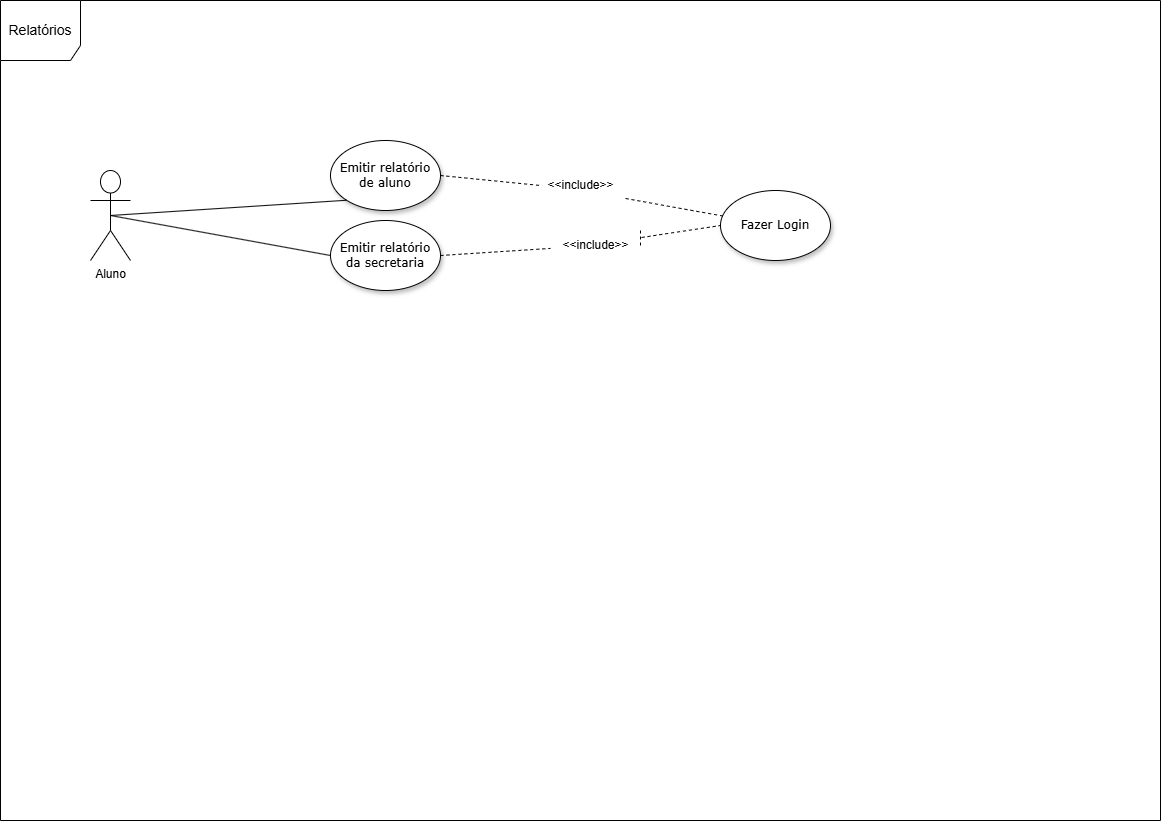

The diagram above was exported from draw.io. Its source (the exported page's mxGraphModel, read from the mxfile embedded in the PNG):
<mxGraphModel dx="2187" dy="1185" grid="1" gridSize="10" guides="1" tooltips="1" connect="1" arrows="1" fold="1" page="1" pageScale="1" pageWidth="1169" pageHeight="827" background="none" math="0" shadow="0">
  <root>
    <mxCell id="jFps70bSeR5Akhg1Yzg_-0" />
    <mxCell id="jFps70bSeR5Akhg1Yzg_-1" parent="jFps70bSeR5Akhg1Yzg_-0" />
    <mxCell id="jFps70bSeR5Akhg1Yzg_-2" value="Emitir relatório de aluno" style="ellipse;whiteSpace=wrap;html=1;rounded=0;shadow=1;comic=0;labelBackgroundColor=none;strokeWidth=1;fontFamily=Verdana;fontSize=12;align=center;" parent="jFps70bSeR5Akhg1Yzg_-1" vertex="1">
      <mxGeometry x="330" y="140" width="110" height="70" as="geometry" />
    </mxCell>
    <mxCell id="jFps70bSeR5Akhg1Yzg_-3" value="Aluno&lt;div&gt;&lt;br&gt;&lt;/div&gt;" style="shape=umlActor;verticalLabelPosition=bottom;verticalAlign=top;html=1;outlineConnect=0;" parent="jFps70bSeR5Akhg1Yzg_-1" vertex="1">
      <mxGeometry x="90" y="170" width="40" height="90" as="geometry" />
    </mxCell>
    <mxCell id="jFps70bSeR5Akhg1Yzg_-4" value="" style="endArrow=none;html=1;rounded=0;exitX=0;exitY=1;exitDx=0;exitDy=0;entryX=0.5;entryY=0.5;entryDx=0;entryDy=0;entryPerimeter=0;" parent="jFps70bSeR5Akhg1Yzg_-1" source="jFps70bSeR5Akhg1Yzg_-2" target="jFps70bSeR5Akhg1Yzg_-3" edge="1">
      <mxGeometry width="50" height="50" relative="1" as="geometry">
        <mxPoint x="270" y="250" as="sourcePoint" />
        <mxPoint x="480" y="240" as="targetPoint" />
      </mxGeometry>
    </mxCell>
    <mxCell id="jFps70bSeR5Akhg1Yzg_-5" value="&lt;span style=&quot;font-size: 14px;&quot;&gt;Relatórios&lt;/span&gt;" style="shape=umlFrame;whiteSpace=wrap;html=1;pointerEvents=0;width=80;height=60;" parent="jFps70bSeR5Akhg1Yzg_-1" vertex="1">
      <mxGeometry width="1160" height="820" as="geometry" />
    </mxCell>
    <mxCell id="jFps70bSeR5Akhg1Yzg_-6" value="Fazer Login" style="ellipse;whiteSpace=wrap;html=1;rounded=0;shadow=1;comic=0;labelBackgroundColor=none;strokeWidth=1;fontFamily=Verdana;fontSize=12;align=center;" parent="jFps70bSeR5Akhg1Yzg_-1" vertex="1">
      <mxGeometry x="720" y="190" width="110" height="70" as="geometry" />
    </mxCell>
    <mxCell id="jFps70bSeR5Akhg1Yzg_-7" value="" style="endArrow=none;dashed=1;html=1;rounded=0;entryX=0;entryY=0.5;entryDx=0;entryDy=0;exitX=1.011;exitY=0.233;exitDx=0;exitDy=0;exitPerimeter=0;" parent="jFps70bSeR5Akhg1Yzg_-1" source="jFps70bSeR5Akhg1Yzg_-13" target="jFps70bSeR5Akhg1Yzg_-6" edge="1">
      <mxGeometry width="50" height="50" relative="1" as="geometry">
        <mxPoint x="648" y="356" as="sourcePoint" />
        <mxPoint x="906" y="260" as="targetPoint" />
      </mxGeometry>
    </mxCell>
    <mxCell id="jFps70bSeR5Akhg1Yzg_-8" value="" style="endArrow=none;dashed=1;html=1;rounded=0;exitX=1;exitY=0.933;exitDx=0;exitDy=0;exitPerimeter=0;" parent="jFps70bSeR5Akhg1Yzg_-1" source="jFps70bSeR5Akhg1Yzg_-15" target="jFps70bSeR5Akhg1Yzg_-6" edge="1">
      <mxGeometry width="50" height="50" relative="1" as="geometry">
        <mxPoint x="633.02" y="164.02999999999997" as="sourcePoint" />
        <mxPoint x="890" y="200" as="targetPoint" />
      </mxGeometry>
    </mxCell>
    <mxCell id="jFps70bSeR5Akhg1Yzg_-9" value="" style="endArrow=none;dashed=1;html=1;rounded=0;exitX=1;exitY=0.5;exitDx=0;exitDy=0;" parent="jFps70bSeR5Akhg1Yzg_-1" source="jFps70bSeR5Akhg1Yzg_-13" edge="1">
      <mxGeometry width="50" height="50" relative="1" as="geometry">
        <mxPoint x="634.0100000000002" y="251.02999999999997" as="sourcePoint" />
        <mxPoint x="640" y="230" as="targetPoint" />
      </mxGeometry>
    </mxCell>
    <mxCell id="jFps70bSeR5Akhg1Yzg_-10" value="Emitir relatório da secretaria" style="ellipse;whiteSpace=wrap;html=1;rounded=0;shadow=1;comic=0;labelBackgroundColor=none;strokeWidth=1;fontFamily=Verdana;fontSize=12;align=center;" parent="jFps70bSeR5Akhg1Yzg_-1" vertex="1">
      <mxGeometry x="330" y="220" width="110" height="70" as="geometry" />
    </mxCell>
    <mxCell id="jFps70bSeR5Akhg1Yzg_-11" value="" style="endArrow=none;html=1;rounded=0;exitX=0;exitY=0.5;exitDx=0;exitDy=0;entryX=0.5;entryY=0.5;entryDx=0;entryDy=0;entryPerimeter=0;" parent="jFps70bSeR5Akhg1Yzg_-1" source="jFps70bSeR5Akhg1Yzg_-10" target="jFps70bSeR5Akhg1Yzg_-3" edge="1">
      <mxGeometry width="50" height="50" relative="1" as="geometry">
        <mxPoint x="535" y="165" as="sourcePoint" />
        <mxPoint x="444" y="189" as="targetPoint" />
      </mxGeometry>
    </mxCell>
    <mxCell id="jFps70bSeR5Akhg1Yzg_-12" value="" style="endArrow=none;dashed=1;html=1;rounded=0;exitX=1;exitY=0.5;exitDx=0;exitDy=0;" parent="jFps70bSeR5Akhg1Yzg_-1" source="jFps70bSeR5Akhg1Yzg_-10" target="jFps70bSeR5Akhg1Yzg_-13" edge="1">
      <mxGeometry width="50" height="50" relative="1" as="geometry">
        <mxPoint x="440" y="265" as="sourcePoint" />
        <mxPoint x="640" y="230" as="targetPoint" />
      </mxGeometry>
    </mxCell>
    <mxCell id="jFps70bSeR5Akhg1Yzg_-13" value="&amp;lt;&amp;lt;include&amp;gt;&amp;gt;" style="text;html=1;align=center;verticalAlign=middle;resizable=0;points=[];autosize=1;strokeColor=none;fillColor=none;" parent="jFps70bSeR5Akhg1Yzg_-1" vertex="1">
      <mxGeometry x="550" y="230" width="90" height="30" as="geometry" />
    </mxCell>
    <mxCell id="jFps70bSeR5Akhg1Yzg_-14" value="" style="endArrow=none;dashed=1;html=1;rounded=0;entryX=0.056;entryY=0.5;entryDx=0;entryDy=0;exitX=1;exitY=0.5;exitDx=0;exitDy=0;entryPerimeter=0;" parent="jFps70bSeR5Akhg1Yzg_-1" source="jFps70bSeR5Akhg1Yzg_-2" target="jFps70bSeR5Akhg1Yzg_-15" edge="1">
      <mxGeometry width="50" height="50" relative="1" as="geometry">
        <mxPoint x="440" y="175" as="sourcePoint" />
        <mxPoint x="728" y="154" as="targetPoint" />
      </mxGeometry>
    </mxCell>
    <mxCell id="jFps70bSeR5Akhg1Yzg_-15" value="&amp;lt;&amp;lt;include&amp;gt;&amp;gt;" style="text;html=1;align=center;verticalAlign=middle;resizable=0;points=[];autosize=1;strokeColor=none;fillColor=none;" parent="jFps70bSeR5Akhg1Yzg_-1" vertex="1">
      <mxGeometry x="535" y="170" width="90" height="30" as="geometry" />
    </mxCell>
  </root>
</mxGraphModel>